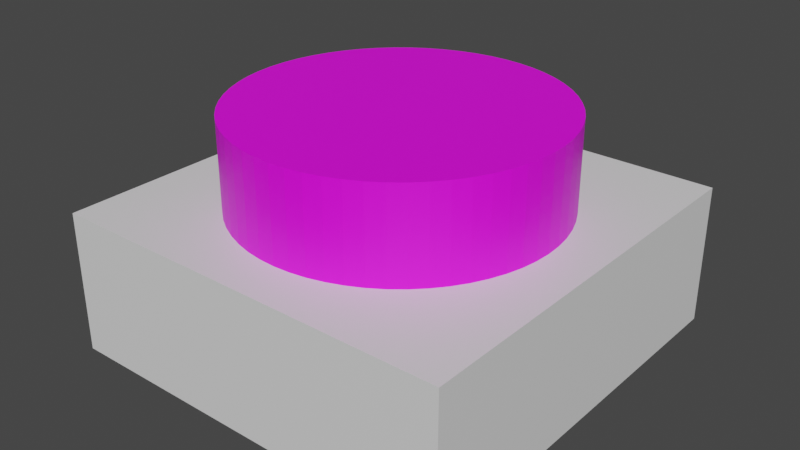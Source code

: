 # Source: ReportButton.blend  (saved by Blender 3.3.6; exported with 4.5.12 LTS)
import bpy
from mathutils import Matrix  # noqa: F401  (used for matrix-valued properties, if any)

bpy.ops.wm.read_factory_settings(use_empty=True)
scene = bpy.context.scene
scene.name = 'Scene'

# ---- collections
col_collection = bpy.data.collections.new('Collection'); scene.collection.children.link(col_collection)

# ---- images (referenced by path relative to the original .blend; pixels are not part of the script)
import os
ASSET_DIR = os.environ.get("B2B_ASSET_DIR", "")  # directory of the original .blend (textures are referenced by path, not embedded)
HERE = os.path.dirname(os.path.abspath(__file__))  # packed textures are extracted next to this script under _unpacked/

def load_image(name, relpath, width, height, colorspace="sRGB"):
    """Load a texture the original file referenced (path relative to the .blend, or extracted next to this script)."""
    p = next((c for c in (os.path.join(HERE, relpath), os.path.join(ASSET_DIR, relpath)) if relpath and os.path.exists(c)), "")
    if p:
        img = bpy.data.images.load(p, check_existing=True)
        img.name = name
    else:  # same state as the original file: an image datablock whose file is absent (Cycles renders it pink)
        img = bpy.data.images.new(name, width, height)
        img.source = "FILE"
        img.filepath = "//" + (relpath or name)
    img.colorspace_settings.name = colorspace
    return img
img_reportbutton_png = load_image('ReportButton.png', 'ReportButton.png', 1024, 1024, 'sRGB')

# ---- materials (node trees are filled in below, after node groups)
mat_material = bpy.data.materials.new('Material')
mat_material.use_transparent_shadow = False
mat_button = bpy.data.materials.new('Button')
mat_button.alpha_threshold = 0.0
mat_button.use_transparent_shadow = False
mat_button.roughness = 0.5
mat_button.line_color = (0.0, 0.0, 0.0, 1.0)

# ---- material node trees
mat_material.use_nodes = True; mat_material.node_tree.nodes.clear()
_N = mat_material.node_tree.nodes; _L = mat_material.node_tree.links
n0 = _N.new('ShaderNodeBsdfPrincipled'); n0.name = 'Principled BSDF'; n0.location = (10, 300)
n0.distribution = 'GGX'
n0.subsurface_method = 'RANDOM_WALK_SKIN'
n0.inputs[3].default_value = 1.45
n0.inputs[27].default_value = (0.0, 0.0, 0.0, 1.0)
n0.inputs[28].default_value = 1.0
n1 = _N.new('ShaderNodeOutputMaterial'); n1.name = 'Material Output'; n1.location = (300, 300)
_L.new(n0.outputs[0], n1.inputs[0])
n1.is_active_output = True
mat_button.use_nodes = True; mat_button.node_tree.nodes.clear()
_N = mat_button.node_tree.nodes; _L = mat_button.node_tree.links
n0 = _N.new('ShaderNodeOutputMaterial'); n0.name = 'Material Output'; n0.location = (300, 300)
n1 = _N.new('ShaderNodeBsdfPrincipled'); n1.name = 'Principled BSDF'; n1.location = (10, 300)
n1.distribution = 'GGX'
n1.subsurface_method = 'RANDOM_WALK_SKIN'
n1.inputs[3].default_value = 1.45
n1.inputs[27].default_value = (0.0, 0.0, 0.0, 1.0)
n1.inputs[28].default_value = 1.0
n2 = _N.new('ShaderNodeTexImage'); n2.name = 'Image Texture'; n2.location = (-180, 300)
n2.image = img_reportbutton_png
_L.new(n1.outputs[0], n0.inputs[0])
_L.new(n2.outputs[0], n1.inputs[0])
n0.is_active_output = True

# ---- world
world_world = bpy.data.worlds.new('World'); scene.world = world_world
world_world.use_nodes = True; world_world.node_tree.nodes.clear()
_N = world_world.node_tree.nodes; _L = world_world.node_tree.links
n0 = _N.new('ShaderNodeOutputWorld'); n0.name = 'World Output'; n0.location = (300, 300)
n1 = _N.new('ShaderNodeBackground'); n1.name = 'Background'; n1.location = (10, 300)
n1.inputs[0].default_value = (0.05088, 0.05088, 0.05088, 1.0)
_L.new(n1.outputs[0], n0.inputs[0])
n0.is_active_output = True
world_world.color = (0.05088, 0.05088, 0.05088)
world_world.use_sun_shadow = False
world_world.sun_shadow_jitter_overblur = 0.0

# ---- meshes
me_cube = bpy.data.meshes.new('Cube')
me_cube.from_pydata([(0.2956, 0.2956, 0.1022), (0.2956, 0.2956, -0.1022), (0.2956, -0.2956, 0.1022), (0.2956, -0.2956, -0.1022), (-0.2956, 0.2956, 0.1022), (-0.2956, 0.2956, -0.1022), (-0.2956, -0.2956, 0.1022), (-0.2956, -0.2956, -0.1022)], [], [(0, 4, 6, 2), (3, 2, 6, 7), (7, 6, 4, 5), (5, 1, 3, 7), (1, 0, 2, 3), (5, 4, 0, 1)])
_uv = me_cube.uv_layers.new(name='UVMap')
_uv.uv.foreach_set('vector', [0.625, 0.5, 0.875, 0.5, 0.875, 0.75, 0.625, 0.75, 0.375, 0.75, 0.625, 0.75, 0.625, 1.0, 0.375, 1.0, 0.375, 0.0, 0.625, 0.0, 0.625, 0.25, 0.375, 0.25, 0.125, 0.5, 0.375, 0.5, 0.375, 0.75, 0.125, 0.75, 0.375, 0.5, 0.625, 0.5, 0.625, 0.75, 0.375, 0.75, 0.375, 0.25, 0.625, 0.25, 0.625, 0.5, 0.375, 0.5])
me_cube.materials.append(mat_material)
me_cube.use_mirror_vertex_groups = False
me_cube.update()
me_cylinder = bpy.data.meshes.new('Cylinder')
me_cylinder.from_pydata([(8.057e-09, 0.2293, 0.07334), (8.057e-09, 0.2293, 0.2341), (0.02396, 0.228, 0.07334), (0.02396, 0.228, 0.2341), (0.04767, 0.2243, 0.07334), (0.04767, 0.2243, 0.2341), (0.07085, 0.218, 0.07334), (0.07085, 0.218, 0.2341), (0.09325, 0.2094, 0.07334), (0.09325, 0.2094, 0.2341), (0.1146, 0.1986, 0.07334), (0.1146, 0.1986, 0.2341), (0.1348, 0.1855, 0.07334), (0.1348, 0.1855, 0.2341), (0.1534, 0.1704, 0.07334), (0.1534, 0.1704, 0.2341), (0.1704, 0.1534, 0.07334), (0.1704, 0.1534, 0.2341), (0.1855, 0.1348, 0.07334), (0.1855, 0.1348, 0.2341), (0.1986, 0.1146, 0.07334), (0.1986, 0.1146, 0.2341), (0.2094, 0.09325, 0.07334), (0.2094, 0.09325, 0.2341), (0.218, 0.07085, 0.07334), (0.218, 0.07085, 0.2341), (0.2243, 0.04767, 0.07334), (0.2243, 0.04767, 0.2341), (0.228, 0.02396, 0.07334), (0.228, 0.02396, 0.2341), (0.2293, -1.144e-08, 0.07334), (0.2293, -1.144e-08, 0.2341), (0.228, -0.02396, 0.07334), (0.228, -0.02396, 0.2341), (0.2243, -0.04767, 0.07334), (0.2243, -0.04767, 0.2341), (0.218, -0.07085, 0.07334), (0.218, -0.07085, 0.2341), (0.2094, -0.09325, 0.07334), (0.2094, -0.09325, 0.2341), (0.1986, -0.1146, 0.07334), (0.1986, -0.1146, 0.2341), (0.1855, -0.1348, 0.07334), (0.1855, -0.1348, 0.2341), (0.1704, -0.1534, 0.07334), (0.1704, -0.1534, 0.2341), (0.1534, -0.1704, 0.07334), (0.1534, -0.1704, 0.2341), (0.1348, -0.1855, 0.07334), (0.1348, -0.1855, 0.2341), (0.1146, -0.1986, 0.07334), (0.1146, -0.1986, 0.2341), (0.09325, -0.2094, 0.07334), (0.09325, -0.2094, 0.2341), (0.07085, -0.218, 0.07334), (0.07085, -0.218, 0.2341), (0.04767, -0.2243, 0.07334), (0.04767, -0.2243, 0.2341), (0.02396, -0.228, 0.07334), (0.02396, -0.228, 0.2341), (8.057e-09, -0.2293, 0.07334), (8.057e-09, -0.2293, 0.2341), (-0.02396, -0.228, 0.07334), (-0.02396, -0.228, 0.2341), (-0.04767, -0.2243, 0.07334), (-0.04767, -0.2243, 0.2341), (-0.07085, -0.218, 0.07334), (-0.07085, -0.218, 0.2341), (-0.09325, -0.2094, 0.07334), (-0.09325, -0.2094, 0.2341), (-0.1146, -0.1986, 0.07334), (-0.1146, -0.1986, 0.2341), (-0.1348, -0.1855, 0.07334), (-0.1348, -0.1855, 0.2341), (-0.1534, -0.1704, 0.07334), (-0.1534, -0.1704, 0.2341), (-0.1704, -0.1534, 0.07334), (-0.1704, -0.1534, 0.2341), (-0.1855, -0.1348, 0.07334), (-0.1855, -0.1348, 0.2341), (-0.1986, -0.1146, 0.07334), (-0.1986, -0.1146, 0.2341), (-0.2094, -0.09325, 0.07334), (-0.2094, -0.09325, 0.2341), (-0.218, -0.07085, 0.07334), (-0.218, -0.07085, 0.2341), (-0.2243, -0.04767, 0.07334), (-0.2243, -0.04767, 0.2341), (-0.228, -0.02396, 0.07334), (-0.228, -0.02396, 0.2341), (-0.2293, -1.144e-08, 0.07334), (-0.2293, -1.144e-08, 0.2341), (-0.228, 0.02396, 0.07334), (-0.228, 0.02396, 0.2341), (-0.2243, 0.04767, 0.07334), (-0.2243, 0.04767, 0.2341), (-0.218, 0.07085, 0.07334), (-0.218, 0.07085, 0.2341), (-0.2094, 0.09325, 0.07334), (-0.2094, 0.09325, 0.2341), (-0.1986, 0.1146, 0.07334), (-0.1986, 0.1146, 0.2341), (-0.1855, 0.1348, 0.07334), (-0.1855, 0.1348, 0.2341), (-0.1704, 0.1534, 0.07334), (-0.1704, 0.1534, 0.2341), (-0.1534, 0.1704, 0.07334), (-0.1534, 0.1704, 0.2341), (-0.1348, 0.1855, 0.07334), (-0.1348, 0.1855, 0.2341), (-0.1146, 0.1986, 0.07334), (-0.1146, 0.1986, 0.2341), (-0.09325, 0.2094, 0.07334), (-0.09325, 0.2094, 0.2341), (-0.07085, 0.218, 0.07334), (-0.07085, 0.218, 0.2341), (-0.04767, 0.2243, 0.07334), (-0.04767, 0.2243, 0.2341), (-0.02396, 0.228, 0.07334), (-0.02396, 0.228, 0.2341)], [], [(0, 1, 3, 2), (2, 3, 5, 4), (4, 5, 7, 6), (6, 7, 9, 8), (8, 9, 11, 10), (10, 11, 13, 12), (12, 13, 15, 14), (14, 15, 17, 16), (16, 17, 19, 18), (18, 19, 21, 20), (20, 21, 23, 22), (22, 23, 25, 24), (24, 25, 27, 26), (26, 27, 29, 28), (28, 29, 31, 30), (30, 31, 33, 32), (32, 33, 35, 34), (34, 35, 37, 36), (36, 37, 39, 38), (38, 39, 41, 40), (40, 41, 43, 42), (42, 43, 45, 44), (44, 45, 47, 46), (46, 47, 49, 48), (48, 49, 51, 50), (50, 51, 53, 52), (52, 53, 55, 54), (54, 55, 57, 56), (56, 57, 59, 58), (58, 59, 61, 60), (60, 61, 63, 62), (62, 63, 65, 64), (64, 65, 67, 66), (66, 67, 69, 68), (68, 69, 71, 70), (70, 71, 73, 72), (72, 73, 75, 74), (74, 75, 77, 76), (76, 77, 79, 78), (78, 79, 81, 80), (80, 81, 83, 82), (82, 83, 85, 84), (84, 85, 87, 86), (86, 87, 89, 88), (88, 89, 91, 90), (90, 91, 93, 92), (92, 93, 95, 94), (94, 95, 97, 96), (96, 97, 99, 98), (98, 99, 101, 100), (100, 101, 103, 102), (102, 103, 105, 104), (104, 105, 107, 106), (106, 107, 109, 108), (108, 109, 111, 110), (110, 111, 113, 112), (112, 113, 115, 114), (114, 115, 117, 116), (3, 1, 119, 117, 115, 113, 111, 109, 107, 105, 103, 101, 99, 97, 95, 93, 91, 89, 87, 85, 83, 81, 79, 77, 75, 73, 71, 69, 67, 65, 63, 61, 59, 57, 55, 53, 51, 49, 47, 45, 43, 41, 39, 37, 35, 33, 31, 29, 27, 25, 23, 21, 19, 17, 15, 13, 11, 9, 7, 5), (116, 117, 119, 118), (118, 119, 1, 0), (0, 2, 4, 6, 8, 10, 12, 14, 16, 18, 20, 22, 24, 26, 28, 30, 32, 34, 36, 38, 40, 42, 44, 46, 48, 50, 52, 54, 56, 58, 60, 62, 64, 66, 68, 70, 72, 74, 76, 78, 80, 82, 84, 86, 88, 90, 92, 94, 96, 98, 100, 102, 104, 106, 108, 110, 112, 114, 116, 118)])
_uv = me_cylinder.uv_layers.new(name='UVMap')
_uv.uv.foreach_set('vector', [0.6963, 0.7726, 0.6963, 0.9611, 0.69, 0.9611, 0.69, 0.7726, 0.69, 0.7726, 0.69, 0.9611, 0.6837, 0.9611, 0.6837, 0.7726, 0.6837, 0.7726, 0.6837, 0.9611, 0.6774, 0.9611, 0.6774, 0.7726, 0.6774, 0.7726, 0.6774, 0.9611, 0.6711, 0.9611, 0.6711, 0.7726, 0.6711, 0.7726, 0.6711, 0.9611, 0.6648, 0.9611, 0.6648, 0.7726, 0.6648, 0.7726, 0.6648, 0.9611, 0.6586, 0.9611, 0.6586, 0.7726, 0.6586, 0.7726, 0.6586, 0.9611, 0.6523, 0.9611, 0.6523, 0.7726, 0.6523, 0.7726, 0.6523, 0.9611, 0.646, 0.9611, 0.646, 0.7726, 0.646, 0.7726, 0.646, 0.9611, 0.6397, 0.9611, 0.6397, 0.7726, 0.6397, 0.7726, 0.6397, 0.9611, 0.6334, 0.9611, 0.6334, 0.7726, 0.6334, 0.7726, 0.6334, 0.9611, 0.6272, 0.9611, 0.6272, 0.7726, 0.6272, 0.7726, 0.6272, 0.9611, 0.6209, 0.9611, 0.6209, 0.7726, 0.6209, 0.7726, 0.6209, 0.9611, 0.6146, 0.9611, 0.6146, 0.7726, 0.6146, 0.7726, 0.6146, 0.9611, 0.6083, 0.9611, 0.6083, 0.7726, 0.6083, 0.7726, 0.6083, 0.9611, 0.602, 0.9611, 0.602, 0.7726, 0.602, 0.7726, 0.602, 0.9611, 0.5958, 0.9611, 0.5958, 0.7726, 0.5958, 0.7726, 0.5958, 0.9611, 0.5895, 0.9611, 0.5895, 0.7726, 0.5895, 0.7726, 0.5895, 0.9611, 0.5832, 0.9611, 0.5832, 0.7726, 0.5832, 0.7726, 0.5832, 0.9611, 0.5769, 0.9611, 0.5769, 0.7726, 0.5769, 0.7726, 0.5769, 0.9611, 0.5706, 0.9611, 0.5706, 0.7726, 0.5706, 0.7726, 0.5706, 0.9611, 0.5643, 0.9611, 0.5643, 0.7726, 0.5643, 0.7726, 0.5643, 0.9611, 0.5581, 0.9611, 0.5581, 0.7726, 0.5581, 0.7726, 0.5581, 0.9611, 0.5518, 0.9611, 0.5518, 0.7726, 0.5518, 0.7726, 0.5518, 0.9611, 0.5455, 0.9611, 0.5455, 0.7726, 0.5455, 0.7726, 0.5455, 0.9611, 0.5392, 0.9611, 0.5392, 0.7726, 0.5392, 0.7726, 0.5392, 0.9611, 0.5329, 0.9611, 0.5329, 0.7726, 0.5329, 0.7726, 0.5329, 0.9611, 0.5267, 0.9611, 0.5267, 0.7726, 0.5267, 0.7726, 0.5267, 0.9611, 0.5204, 0.9611, 0.5204, 0.7726, 0.5204, 0.7726, 0.5204, 0.9611, 0.5141, 0.9611, 0.5141, 0.7726, 0.5141, 0.7726, 0.5141, 0.9611, 0.5078, 0.9611, 0.5078, 0.7726, 0.5078, 0.7726, 0.5078, 0.9611, 0.5015, 0.9611, 0.5015, 0.7726, 0.5015, 0.7726, 0.5015, 0.9611, 0.4952, 0.9611, 0.4952, 0.7726, 0.4952, 0.7726, 0.4952, 0.9611, 0.489, 0.9611, 0.489, 0.7726, 0.489, 0.7726, 0.489, 0.9611, 0.4827, 0.9611, 0.4827, 0.7726, 0.4827, 0.7726, 0.4827, 0.9611, 0.4764, 0.9611, 0.4764, 0.7726, 0.4764, 0.7726, 0.4764, 0.9611, 0.4701, 0.9611, 0.4701, 0.7726, 0.4701, 0.7726, 0.4701, 0.9611, 0.4638, 0.9611, 0.4638, 0.7726, 0.4638, 0.7726, 0.4638, 0.9611, 0.4576, 0.9611, 0.4576, 0.7726, 0.4576, 0.7726, 0.4576, 0.9611, 0.4513, 0.9611, 0.4513, 0.7726, 0.4513, 0.7726, 0.4513, 0.9611, 0.445, 0.9611, 0.445, 0.7726, 0.445, 0.7726, 0.445, 0.9611, 0.4387, 0.9611, 0.4387, 0.7726, 0.4387, 0.7726, 0.4387, 0.9611, 0.4324, 0.9611, 0.4324, 0.7726, 0.4324, 0.7726, 0.4324, 0.9611, 0.4262, 0.9611, 0.4262, 0.7726, 0.4262, 0.7726, 0.4262, 0.9611, 0.4199, 0.9611, 0.4199, 0.7726, 0.4199, 0.7726, 0.4199, 0.9611, 0.4136, 0.9611, 0.4136, 0.7726, 0.4136, 0.7726, 0.4136, 0.9611, 0.4073, 0.9611, 0.4073, 0.7726, 0.4073, 0.7726, 0.4073, 0.9611, 0.401, 0.9611, 0.401, 0.7726, 0.401, 0.7726, 0.401, 0.9611, 0.3947, 0.9611, 0.3947, 0.7726, 0.3947, 0.7726, 0.3947, 0.9611, 0.3885, 0.9611, 0.3885, 0.7726, 0.3885, 0.7726, 0.3885, 0.9611, 0.3822, 0.9611, 0.3822, 0.7726, 0.3822, 0.7726, 0.3822, 0.9611, 0.3759, 0.9611, 0.3759, 0.7726, 0.3759, 0.7726, 0.3759, 0.9611, 0.3696, 0.9611, 0.3696, 0.7726, 0.3696, 0.7726, 0.3696, 0.9611, 0.3633, 0.9611, 0.3633, 0.7726, 0.3633, 0.7726, 0.3633, 0.9611, 0.3571, 0.9611, 0.3571, 0.7726, 0.3571, 0.7726, 0.3571, 0.9611, 0.3508, 0.9611, 0.3508, 0.7726, 0.3508, 0.7726, 0.3508, 0.9611, 0.3445, 0.9611, 0.3445, 0.7726, 0.3445, 0.7726, 0.3445, 0.9611, 0.3382, 0.9611, 0.3382, 0.7726, 0.3382, 0.7726, 0.3382, 0.9611, 0.3319, 0.9611, 0.3319, 0.7726, 0.5273, 0.8614, 0.4883, 0.8634, 0.4493, 0.8614, 0.4107, 0.8552, 0.373, 0.8451, 0.3365, 0.8311, 0.3017, 0.8134, 0.2689, 0.7921, 0.2386, 0.7676, 0.211, 0.7399, 0.1864, 0.7096, 0.1651, 0.6768, 0.1474, 0.642, 0.1334, 0.6055, 0.1233, 0.5678, 0.1172, 0.5292, 0.1151, 0.4902, 0.1172, 0.4512, 0.1233, 0.4126, 0.1334, 0.3749, 0.1474, 0.3385, 0.1651, 0.3037, 0.1864, 0.2709, 0.211, 0.2405, 0.2386, 0.2129, 0.2689, 0.1883, 0.3017, 0.1671, 0.3365, 0.1493, 0.373, 0.1353, 0.4107, 0.1252, 0.4493, 0.1191, 0.4883, 0.1171, 0.5273, 0.1191, 0.5659, 0.1252, 0.6036, 0.1353, 0.6401, 0.1493, 0.6749, 0.1671, 0.7076, 0.1883, 0.738, 0.2129, 0.7656, 0.2405, 0.7902, 0.2709, 0.8115, 0.3037, 0.8292, 0.3385, 0.8432, 0.3749, 0.8533, 0.4126, 0.8594, 0.4512, 0.8614, 0.4902, 0.8594, 0.5292, 0.8533, 0.5678, 0.8432, 0.6055, 0.8292, 0.642, 0.8115, 0.6768, 0.7902, 0.7096, 0.7656, 0.7399, 0.738, 0.7676, 0.7076, 0.7921, 0.6749, 0.8134, 0.6401, 0.8311, 0.6036, 0.8451, 0.5659, 0.8552, 0.3319, 0.7726, 0.3319, 0.9611, 0.3257, 0.9611, 0.3257, 0.7726, 0.3257, 0.7726, 0.3257, 0.9611, 0.3194, 0.9611, 0.3194, 0.7726, 0.602, 0.7689, 0.6115, 0.7684, 0.6208, 0.7669, 0.63, 0.7645, 0.6388, 0.7611, 0.6473, 0.7568, 0.6552, 0.7516, 0.6626, 0.7456, 0.6693, 0.7389, 0.6752, 0.7316, 0.6804, 0.7237, 0.6847, 0.7152, 0.6881, 0.7064, 0.6905, 0.6972, 0.692, 0.6879, 0.6925, 0.6784, 0.692, 0.669, 0.6905, 0.6596, 0.6881, 0.6505, 0.6847, 0.6416, 0.6804, 0.6332, 0.6752, 0.6253, 0.6693, 0.6179, 0.6626, 0.6112, 0.6552, 0.6052, 0.6473, 0.6001, 0.6388, 0.5958, 0.63, 0.5924, 0.6208, 0.5899, 0.6115, 0.5885, 0.602, 0.588, 0.5926, 0.5885, 0.5832, 0.5899, 0.5741, 0.5924, 0.5652, 0.5958, 0.5568, 0.6001, 0.5489, 0.6052, 0.5415, 0.6112, 0.5348, 0.6179, 0.5289, 0.6253, 0.5237, 0.6332, 0.5194, 0.6416, 0.516, 0.6505, 0.5136, 0.6596, 0.5121, 0.669, 0.5116, 0.6784, 0.5121, 0.6879, 0.5136, 0.6972, 0.516, 0.7064, 0.5194, 0.7152, 0.5237, 0.7237, 0.5289, 0.7316, 0.5348, 0.7389, 0.5415, 0.7456, 0.5489, 0.7516, 0.5568, 0.7568, 0.5652, 0.7611, 0.5741, 0.7645, 0.5832, 0.7669, 0.5926, 0.7684])
me_cylinder.materials.append(mat_button)
me_cylinder.update()

# ---- objects
ob_cube = bpy.data.objects.new('Cube', me_cube)
ob_cylinder = bpy.data.objects.new('Cylinder', me_cylinder)

# ---- transforms, parenting, visibility, modifiers, constraints
ob_cube.location = (0.0, 0.0, 0.0)
ob_cube.lock_rotations_4d = False
ob_cube.empty_display_type = 'ARROWS'
ob_cube.lineart.crease_threshold = 0.0
ob_cylinder.location = (0.0, 0.0, 0.0)

# ---- collection membership
col_collection.objects.link(ob_cube)
col_collection.objects.link(ob_cylinder)

# ---- scene / render settings (as saved in the file)
scene.frame_start = 1; scene.frame_end = 250; scene.frame_set(1)
scene.render.engine = 'BLENDER_EEVEE_NEXT'
scene.cycles.sampling_pattern = 'TABULATED_SOBOL'
scene.cycles.use_light_tree = False
scene.view_settings.view_transform = 'Filmic'
bpy.context.view_layer.update()

# ---- added for rendering (the .blend has no active camera and no usable light): camera, sun
cam_auto = bpy.data.cameras.new('AutoCamera')
cam_auto.lens = 50.0
cam_auto.sensor_width = 36.0
cam_auto.clip_end = 1000.0
ob_auto_camera = bpy.data.objects.new('AutoCamera', cam_auto)
scene.collection.objects.link(ob_auto_camera)
ob_auto_camera.location = (0.833678, -1.00041, 0.732901)
ob_auto_camera.rotation_euler = (1.09748, -7.21219e-08, 0.694738)
scene.camera = ob_auto_camera
light_auto_sun = bpy.data.lights.new('AutoSun', 'SUN')
light_auto_sun.energy = 3.0
light_auto_sun.angle = 0.0523599
ob_auto_sun = bpy.data.objects.new('AutoSun', light_auto_sun)
scene.collection.objects.link(ob_auto_sun)
ob_auto_sun.rotation_euler = (0.872665, 0.174533, 0.523599)
bpy.context.view_layer.update()
